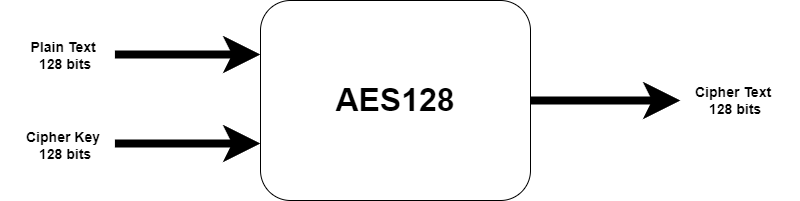

The diagram above was exported from draw.io. Its source (the exported page's mxGraphModel, read from the mxfile embedded in the PNG):
<mxGraphModel dx="1259" dy="693" grid="1" gridSize="10" guides="1" tooltips="1" connect="1" arrows="1" fold="1" page="1" pageScale="1" pageWidth="850" pageHeight="1100" math="0" shadow="0">
  <root>
    <mxCell id="0" />
    <mxCell id="1" parent="0" />
    <mxCell id="usaKV9rTpPTWeUo6zhu5-1" value="&lt;h2&gt;&lt;font style=&quot;font-size: 32px;&quot;&gt;AES128&lt;/font&gt;&lt;/h2&gt;" style="rounded=1;whiteSpace=wrap;html=1;" vertex="1" parent="1">
      <mxGeometry x="300" y="220" width="270" height="200" as="geometry" />
    </mxCell>
    <mxCell id="usaKV9rTpPTWeUo6zhu5-2" value="" style="endArrow=classic;html=1;rounded=0;entryX=0;entryY=0.25;entryDx=0;entryDy=0;startSize=15;jumpSize=15;endSize=12;targetPerimeterSpacing=3;sourcePerimeterSpacing=10;strokeWidth=8;" edge="1" parent="1">
      <mxGeometry width="50" height="50" relative="1" as="geometry">
        <mxPoint x="154.41860465116278" y="274" as="sourcePoint" />
        <mxPoint x="300" y="274" as="targetPoint" />
      </mxGeometry>
    </mxCell>
    <mxCell id="usaKV9rTpPTWeUo6zhu5-3" value="" style="endArrow=classic;html=1;rounded=0;entryX=0;entryY=0.25;entryDx=0;entryDy=0;startSize=15;jumpSize=15;endSize=12;targetPerimeterSpacing=3;sourcePerimeterSpacing=10;strokeWidth=8;" edge="1" parent="1">
      <mxGeometry width="50" height="50" relative="1" as="geometry">
        <mxPoint x="154.41860465116278" y="363" as="sourcePoint" />
        <mxPoint x="300" y="363" as="targetPoint" />
      </mxGeometry>
    </mxCell>
    <mxCell id="usaKV9rTpPTWeUo6zhu5-5" value="" style="endArrow=classic;html=1;rounded=0;startSize=15;jumpSize=15;endSize=12;targetPerimeterSpacing=3;sourcePerimeterSpacing=10;strokeWidth=8;exitX=1;exitY=0.5;exitDx=0;exitDy=0;" edge="1" parent="1" source="usaKV9rTpPTWeUo6zhu5-1">
      <mxGeometry width="50" height="50" relative="1" as="geometry">
        <mxPoint x="730" y="320" as="sourcePoint" />
        <mxPoint x="720" y="320" as="targetPoint" />
      </mxGeometry>
    </mxCell>
    <mxCell id="usaKV9rTpPTWeUo6zhu5-6" value="&lt;h3&gt;&lt;b&gt;Plain Text&amp;nbsp;&lt;br&gt;&lt;/b&gt;&lt;b&gt;128 bits&lt;/b&gt;&lt;/h3&gt;" style="text;html=1;align=center;verticalAlign=middle;whiteSpace=wrap;rounded=0;" vertex="1" parent="1">
      <mxGeometry x="40" y="260" width="130" height="30" as="geometry" />
    </mxCell>
    <mxCell id="usaKV9rTpPTWeUo6zhu5-7" value="&lt;h3&gt;&lt;b&gt;Cipher Key&amp;nbsp;&lt;br&gt;&lt;/b&gt;&lt;b&gt;128 bits&lt;/b&gt;&lt;/h3&gt;" style="text;html=1;align=center;verticalAlign=middle;whiteSpace=wrap;rounded=0;" vertex="1" parent="1">
      <mxGeometry x="40" y="350" width="130" height="30" as="geometry" />
    </mxCell>
    <mxCell id="usaKV9rTpPTWeUo6zhu5-8" value="&lt;h3&gt;&lt;b&gt;Cipher Text&amp;nbsp;&lt;br&gt;&lt;/b&gt;&lt;b&gt;128 bits&lt;/b&gt;&lt;/h3&gt;" style="text;html=1;align=center;verticalAlign=middle;whiteSpace=wrap;rounded=0;" vertex="1" parent="1">
      <mxGeometry x="710" y="305" width="130" height="30" as="geometry" />
    </mxCell>
  </root>
</mxGraphModel>